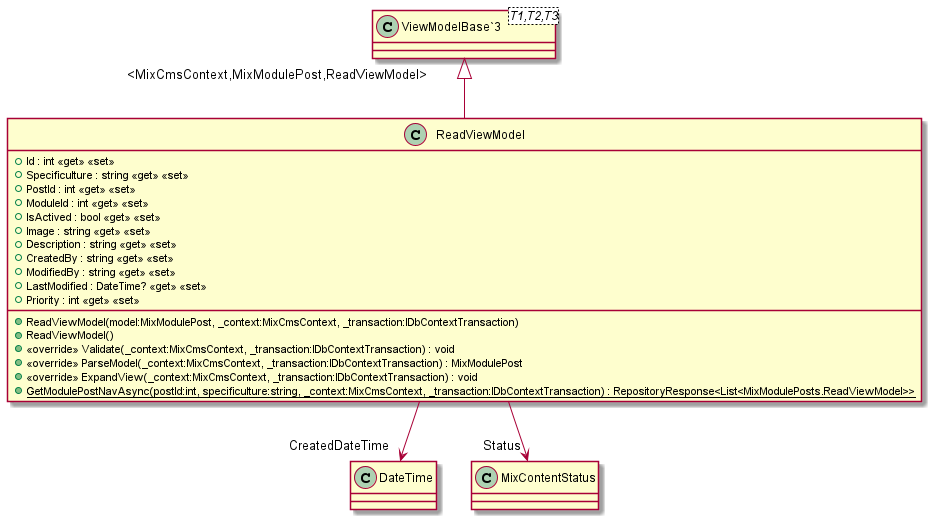

The diagram above was rendered by PlantUML. Its source (embedded in the PNG):
@startuml
class ReadViewModel {
    + ReadViewModel(model:MixModulePost, _context:MixCmsContext, _transaction:IDbContextTransaction)
    + ReadViewModel()
    + Id : int <<get>> <<set>>
    + Specificulture : string <<get>> <<set>>
    + PostId : int <<get>> <<set>>
    + ModuleId : int <<get>> <<set>>
    + IsActived : bool <<get>> <<set>>
    + Image : string <<get>> <<set>>
    + Description : string <<get>> <<set>>
    + CreatedBy : string <<get>> <<set>>
    + ModifiedBy : string <<get>> <<set>>
    + LastModified : DateTime? <<get>> <<set>>
    + Priority : int <<get>> <<set>>
    + <<override>> Validate(_context:MixCmsContext, _transaction:IDbContextTransaction) : void
    + <<override>> ParseModel(_context:MixCmsContext, _transaction:IDbContextTransaction) : MixModulePost
    + <<override>> ExpandView(_context:MixCmsContext, _transaction:IDbContextTransaction) : void
    + {static} GetModulePostNavAsync(postId:int, specificulture:string, _context:MixCmsContext, _transaction:IDbContextTransaction) : RepositoryResponse<List<MixModulePosts.ReadViewModel>>
}
class "ViewModelBase`3"<T1,T2,T3> {
}
"ViewModelBase`3" "<MixCmsContext,MixModulePost,ReadViewModel>" <|-- ReadViewModel
ReadViewModel --> "CreatedDateTime" DateTime
ReadViewModel --> "Status" MixContentStatus
@enduml